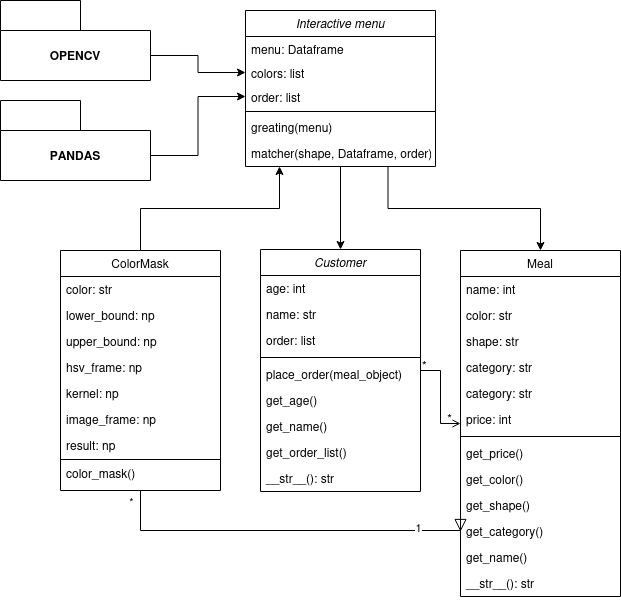

The diagram above was exported from draw.io. Its source (the exported page's mxGraphModel, read from the mxfile embedded in the PNG):
<mxGraphModel dx="1434" dy="778" grid="1" gridSize="10" guides="1" tooltips="1" connect="1" arrows="1" fold="1" page="1" pageScale="1" pageWidth="827" pageHeight="1169" math="0" shadow="0">
  <root>
    <mxCell id="WIyWlLk6GJQsqaUBKTNV-0" />
    <mxCell id="WIyWlLk6GJQsqaUBKTNV-1" parent="WIyWlLk6GJQsqaUBKTNV-0" />
    <mxCell id="zkfFHV4jXpPFQw0GAbJ--0" value="Customer" style="swimlane;fontStyle=2;align=center;verticalAlign=top;childLayout=stackLayout;horizontal=1;startSize=26;horizontalStack=0;resizeParent=1;resizeLast=0;collapsible=1;marginBottom=0;rounded=0;shadow=0;strokeWidth=1;" parent="WIyWlLk6GJQsqaUBKTNV-1" vertex="1">
      <mxGeometry x="360" y="279" width="160" height="242" as="geometry">
        <mxRectangle x="230" y="140" width="160" height="26" as="alternateBounds" />
      </mxGeometry>
    </mxCell>
    <mxCell id="zkfFHV4jXpPFQw0GAbJ--2" value="age: int" style="text;align=left;verticalAlign=top;spacingLeft=4;spacingRight=4;overflow=hidden;rotatable=0;points=[[0,0.5],[1,0.5]];portConstraint=eastwest;rounded=0;shadow=0;html=0;" parent="zkfFHV4jXpPFQw0GAbJ--0" vertex="1">
      <mxGeometry y="26" width="160" height="26" as="geometry" />
    </mxCell>
    <mxCell id="zkfFHV4jXpPFQw0GAbJ--1" value="name: str" style="text;align=left;verticalAlign=top;spacingLeft=4;spacingRight=4;overflow=hidden;rotatable=0;points=[[0,0.5],[1,0.5]];portConstraint=eastwest;" parent="zkfFHV4jXpPFQw0GAbJ--0" vertex="1">
      <mxGeometry y="52" width="160" height="26" as="geometry" />
    </mxCell>
    <mxCell id="zkfFHV4jXpPFQw0GAbJ--3" value="order: list" style="text;align=left;verticalAlign=top;spacingLeft=4;spacingRight=4;overflow=hidden;rotatable=0;points=[[0,0.5],[1,0.5]];portConstraint=eastwest;rounded=0;shadow=0;html=0;" parent="zkfFHV4jXpPFQw0GAbJ--0" vertex="1">
      <mxGeometry y="78" width="160" height="26" as="geometry" />
    </mxCell>
    <mxCell id="zkfFHV4jXpPFQw0GAbJ--4" value="" style="line;html=1;strokeWidth=1;align=left;verticalAlign=middle;spacingTop=-1;spacingLeft=3;spacingRight=3;rotatable=0;labelPosition=right;points=[];portConstraint=eastwest;" parent="zkfFHV4jXpPFQw0GAbJ--0" vertex="1">
      <mxGeometry y="104" width="160" height="8" as="geometry" />
    </mxCell>
    <mxCell id="zkfFHV4jXpPFQw0GAbJ--5" value="place_order(meal_object)" style="text;align=left;verticalAlign=top;spacingLeft=4;spacingRight=4;overflow=hidden;rotatable=0;points=[[0,0.5],[1,0.5]];portConstraint=eastwest;" parent="zkfFHV4jXpPFQw0GAbJ--0" vertex="1">
      <mxGeometry y="112" width="160" height="26" as="geometry" />
    </mxCell>
    <mxCell id="O5aLqvSC1FSAlS--HkQQ-0" value="get_age()" style="text;align=left;verticalAlign=top;spacingLeft=4;spacingRight=4;overflow=hidden;rotatable=0;points=[[0,0.5],[1,0.5]];portConstraint=eastwest;" vertex="1" parent="zkfFHV4jXpPFQw0GAbJ--0">
      <mxGeometry y="138" width="160" height="26" as="geometry" />
    </mxCell>
    <mxCell id="O5aLqvSC1FSAlS--HkQQ-1" value="get_name()" style="text;align=left;verticalAlign=top;spacingLeft=4;spacingRight=4;overflow=hidden;rotatable=0;points=[[0,0.5],[1,0.5]];portConstraint=eastwest;" vertex="1" parent="zkfFHV4jXpPFQw0GAbJ--0">
      <mxGeometry y="164" width="160" height="26" as="geometry" />
    </mxCell>
    <mxCell id="O5aLqvSC1FSAlS--HkQQ-2" value="get_order_list()" style="text;align=left;verticalAlign=top;spacingLeft=4;spacingRight=4;overflow=hidden;rotatable=0;points=[[0,0.5],[1,0.5]];portConstraint=eastwest;" vertex="1" parent="zkfFHV4jXpPFQw0GAbJ--0">
      <mxGeometry y="190" width="160" height="26" as="geometry" />
    </mxCell>
    <mxCell id="O5aLqvSC1FSAlS--HkQQ-3" value="__str__(): str" style="text;align=left;verticalAlign=top;spacingLeft=4;spacingRight=4;overflow=hidden;rotatable=0;points=[[0,0.5],[1,0.5]];portConstraint=eastwest;" vertex="1" parent="zkfFHV4jXpPFQw0GAbJ--0">
      <mxGeometry y="216" width="160" height="26" as="geometry" />
    </mxCell>
    <mxCell id="zkfFHV4jXpPFQw0GAbJ--6" value="ColorMask" style="swimlane;fontStyle=0;align=center;verticalAlign=top;childLayout=stackLayout;horizontal=1;startSize=26;horizontalStack=0;resizeParent=1;resizeLast=0;collapsible=1;marginBottom=0;rounded=0;shadow=0;strokeWidth=1;" parent="WIyWlLk6GJQsqaUBKTNV-1" vertex="1">
      <mxGeometry x="160" y="280" width="160" height="240" as="geometry">
        <mxRectangle x="130" y="380" width="160" height="26" as="alternateBounds" />
      </mxGeometry>
    </mxCell>
    <mxCell id="zkfFHV4jXpPFQw0GAbJ--7" value="color: str" style="text;align=left;verticalAlign=top;spacingLeft=4;spacingRight=4;overflow=hidden;rotatable=0;points=[[0,0.5],[1,0.5]];portConstraint=eastwest;" parent="zkfFHV4jXpPFQw0GAbJ--6" vertex="1">
      <mxGeometry y="26" width="160" height="26" as="geometry" />
    </mxCell>
    <mxCell id="zkfFHV4jXpPFQw0GAbJ--8" value="lower_bound: np" style="text;align=left;verticalAlign=top;spacingLeft=4;spacingRight=4;overflow=hidden;rotatable=0;points=[[0,0.5],[1,0.5]];portConstraint=eastwest;rounded=0;shadow=0;html=0;" parent="zkfFHV4jXpPFQw0GAbJ--6" vertex="1">
      <mxGeometry y="52" width="160" height="26" as="geometry" />
    </mxCell>
    <mxCell id="O5aLqvSC1FSAlS--HkQQ-8" value="upper_bound: np" style="text;align=left;verticalAlign=top;spacingLeft=4;spacingRight=4;overflow=hidden;rotatable=0;points=[[0,0.5],[1,0.5]];portConstraint=eastwest;rounded=0;shadow=0;html=0;" vertex="1" parent="zkfFHV4jXpPFQw0GAbJ--6">
      <mxGeometry y="78" width="160" height="26" as="geometry" />
    </mxCell>
    <mxCell id="O5aLqvSC1FSAlS--HkQQ-12" value="hsv_frame: np&#10;" style="text;align=left;verticalAlign=top;spacingLeft=4;spacingRight=4;overflow=hidden;rotatable=0;points=[[0,0.5],[1,0.5]];portConstraint=eastwest;rounded=0;shadow=0;html=0;" vertex="1" parent="zkfFHV4jXpPFQw0GAbJ--6">
      <mxGeometry y="104" width="160" height="26" as="geometry" />
    </mxCell>
    <mxCell id="O5aLqvSC1FSAlS--HkQQ-11" value="kernel: np" style="text;align=left;verticalAlign=top;spacingLeft=4;spacingRight=4;overflow=hidden;rotatable=0;points=[[0,0.5],[1,0.5]];portConstraint=eastwest;rounded=0;shadow=0;html=0;" vertex="1" parent="zkfFHV4jXpPFQw0GAbJ--6">
      <mxGeometry y="130" width="160" height="26" as="geometry" />
    </mxCell>
    <mxCell id="O5aLqvSC1FSAlS--HkQQ-9" value="image_frame: np" style="text;align=left;verticalAlign=top;spacingLeft=4;spacingRight=4;overflow=hidden;rotatable=0;points=[[0,0.5],[1,0.5]];portConstraint=eastwest;rounded=0;shadow=0;html=0;" vertex="1" parent="zkfFHV4jXpPFQw0GAbJ--6">
      <mxGeometry y="156" width="160" height="26" as="geometry" />
    </mxCell>
    <mxCell id="O5aLqvSC1FSAlS--HkQQ-10" value="result: np" style="text;align=left;verticalAlign=top;spacingLeft=4;spacingRight=4;overflow=hidden;rotatable=0;points=[[0,0.5],[1,0.5]];portConstraint=eastwest;rounded=0;shadow=0;html=0;" vertex="1" parent="zkfFHV4jXpPFQw0GAbJ--6">
      <mxGeometry y="182" width="160" height="26" as="geometry" />
    </mxCell>
    <mxCell id="zkfFHV4jXpPFQw0GAbJ--9" value="" style="line;html=1;strokeWidth=1;align=left;verticalAlign=middle;spacingTop=-1;spacingLeft=3;spacingRight=3;rotatable=0;labelPosition=right;points=[];portConstraint=eastwest;" parent="zkfFHV4jXpPFQw0GAbJ--6" vertex="1">
      <mxGeometry y="208" width="160" height="2" as="geometry" />
    </mxCell>
    <mxCell id="zkfFHV4jXpPFQw0GAbJ--11" value="color_mask()" style="text;align=left;verticalAlign=top;spacingLeft=4;spacingRight=4;overflow=hidden;rotatable=0;points=[[0,0.5],[1,0.5]];portConstraint=eastwest;" parent="zkfFHV4jXpPFQw0GAbJ--6" vertex="1">
      <mxGeometry y="210" width="160" height="26" as="geometry" />
    </mxCell>
    <mxCell id="zkfFHV4jXpPFQw0GAbJ--12" value="" style="endArrow=block;endSize=10;endFill=0;shadow=0;strokeWidth=1;rounded=0;edgeStyle=elbowEdgeStyle;elbow=vertical;entryX=0;entryY=0.5;entryDx=0;entryDy=0;" parent="WIyWlLk6GJQsqaUBKTNV-1" source="zkfFHV4jXpPFQw0GAbJ--6" target="O5aLqvSC1FSAlS--HkQQ-4" edge="1">
      <mxGeometry width="160" relative="1" as="geometry">
        <mxPoint x="180" y="383" as="sourcePoint" />
        <mxPoint x="460" y="680" as="targetPoint" />
        <Array as="points">
          <mxPoint x="410" y="560" />
        </Array>
      </mxGeometry>
    </mxCell>
    <mxCell id="O5aLqvSC1FSAlS--HkQQ-40" value="*" style="edgeLabel;html=1;align=center;verticalAlign=middle;resizable=0;points=[];" vertex="1" connectable="0" parent="zkfFHV4jXpPFQw0GAbJ--12">
      <mxGeometry x="-0.8712" y="-3" relative="1" as="geometry">
        <mxPoint x="-7" y="-13" as="offset" />
      </mxGeometry>
    </mxCell>
    <mxCell id="O5aLqvSC1FSAlS--HkQQ-41" value="&lt;div&gt;1&lt;/div&gt;&lt;div&gt;&lt;br&gt;&lt;/div&gt;" style="edgeLabel;html=1;align=center;verticalAlign=middle;resizable=0;points=[];" vertex="1" connectable="0" parent="zkfFHV4jXpPFQw0GAbJ--12">
      <mxGeometry x="0.7576" y="-3" relative="1" as="geometry">
        <mxPoint as="offset" />
      </mxGeometry>
    </mxCell>
    <mxCell id="zkfFHV4jXpPFQw0GAbJ--17" value="Meal" style="swimlane;fontStyle=0;align=center;verticalAlign=top;childLayout=stackLayout;horizontal=1;startSize=26;horizontalStack=0;resizeParent=1;resizeLast=0;collapsible=1;marginBottom=0;rounded=0;shadow=0;strokeWidth=1;" parent="WIyWlLk6GJQsqaUBKTNV-1" vertex="1">
      <mxGeometry x="560" y="280" width="160" height="346" as="geometry">
        <mxRectangle x="550" y="140" width="160" height="26" as="alternateBounds" />
      </mxGeometry>
    </mxCell>
    <mxCell id="zkfFHV4jXpPFQw0GAbJ--18" value="name: int" style="text;align=left;verticalAlign=top;spacingLeft=4;spacingRight=4;overflow=hidden;rotatable=0;points=[[0,0.5],[1,0.5]];portConstraint=eastwest;" parent="zkfFHV4jXpPFQw0GAbJ--17" vertex="1">
      <mxGeometry y="26" width="160" height="26" as="geometry" />
    </mxCell>
    <mxCell id="zkfFHV4jXpPFQw0GAbJ--19" value="color: str" style="text;align=left;verticalAlign=top;spacingLeft=4;spacingRight=4;overflow=hidden;rotatable=0;points=[[0,0.5],[1,0.5]];portConstraint=eastwest;rounded=0;shadow=0;html=0;" parent="zkfFHV4jXpPFQw0GAbJ--17" vertex="1">
      <mxGeometry y="52" width="160" height="26" as="geometry" />
    </mxCell>
    <mxCell id="zkfFHV4jXpPFQw0GAbJ--20" value="shape: str" style="text;align=left;verticalAlign=top;spacingLeft=4;spacingRight=4;overflow=hidden;rotatable=0;points=[[0,0.5],[1,0.5]];portConstraint=eastwest;rounded=0;shadow=0;html=0;" parent="zkfFHV4jXpPFQw0GAbJ--17" vertex="1">
      <mxGeometry y="78" width="160" height="26" as="geometry" />
    </mxCell>
    <mxCell id="O5aLqvSC1FSAlS--HkQQ-13" value="category: str" style="text;align=left;verticalAlign=top;spacingLeft=4;spacingRight=4;overflow=hidden;rotatable=0;points=[[0,0.5],[1,0.5]];portConstraint=eastwest;rounded=0;shadow=0;html=0;" vertex="1" parent="zkfFHV4jXpPFQw0GAbJ--17">
      <mxGeometry y="104" width="160" height="26" as="geometry" />
    </mxCell>
    <mxCell id="zkfFHV4jXpPFQw0GAbJ--21" value="category: str" style="text;align=left;verticalAlign=top;spacingLeft=4;spacingRight=4;overflow=hidden;rotatable=0;points=[[0,0.5],[1,0.5]];portConstraint=eastwest;rounded=0;shadow=0;html=0;" parent="zkfFHV4jXpPFQw0GAbJ--17" vertex="1">
      <mxGeometry y="130" width="160" height="26" as="geometry" />
    </mxCell>
    <mxCell id="zkfFHV4jXpPFQw0GAbJ--22" value="price: int" style="text;align=left;verticalAlign=top;spacingLeft=4;spacingRight=4;overflow=hidden;rotatable=0;points=[[0,0.5],[1,0.5]];portConstraint=eastwest;rounded=0;shadow=0;html=0;" parent="zkfFHV4jXpPFQw0GAbJ--17" vertex="1">
      <mxGeometry y="156" width="160" height="26" as="geometry" />
    </mxCell>
    <mxCell id="zkfFHV4jXpPFQw0GAbJ--23" value="" style="line;html=1;strokeWidth=1;align=left;verticalAlign=middle;spacingTop=-1;spacingLeft=3;spacingRight=3;rotatable=0;labelPosition=right;points=[];portConstraint=eastwest;" parent="zkfFHV4jXpPFQw0GAbJ--17" vertex="1">
      <mxGeometry y="182" width="160" height="8" as="geometry" />
    </mxCell>
    <mxCell id="zkfFHV4jXpPFQw0GAbJ--24" value="get_price()" style="text;align=left;verticalAlign=top;spacingLeft=4;spacingRight=4;overflow=hidden;rotatable=0;points=[[0,0.5],[1,0.5]];portConstraint=eastwest;" parent="zkfFHV4jXpPFQw0GAbJ--17" vertex="1">
      <mxGeometry y="190" width="160" height="26" as="geometry" />
    </mxCell>
    <mxCell id="zkfFHV4jXpPFQw0GAbJ--25" value="get_color()" style="text;align=left;verticalAlign=top;spacingLeft=4;spacingRight=4;overflow=hidden;rotatable=0;points=[[0,0.5],[1,0.5]];portConstraint=eastwest;" parent="zkfFHV4jXpPFQw0GAbJ--17" vertex="1">
      <mxGeometry y="216" width="160" height="26" as="geometry" />
    </mxCell>
    <mxCell id="O5aLqvSC1FSAlS--HkQQ-5" value="get_shape()" style="text;align=left;verticalAlign=top;spacingLeft=4;spacingRight=4;overflow=hidden;rotatable=0;points=[[0,0.5],[1,0.5]];portConstraint=eastwest;" vertex="1" parent="zkfFHV4jXpPFQw0GAbJ--17">
      <mxGeometry y="242" width="160" height="26" as="geometry" />
    </mxCell>
    <mxCell id="O5aLqvSC1FSAlS--HkQQ-4" value="get_category()" style="text;align=left;verticalAlign=top;spacingLeft=4;spacingRight=4;overflow=hidden;rotatable=0;points=[[0,0.5],[1,0.5]];portConstraint=eastwest;" vertex="1" parent="zkfFHV4jXpPFQw0GAbJ--17">
      <mxGeometry y="268" width="160" height="26" as="geometry" />
    </mxCell>
    <mxCell id="O5aLqvSC1FSAlS--HkQQ-6" value="get_name()" style="text;align=left;verticalAlign=top;spacingLeft=4;spacingRight=4;overflow=hidden;rotatable=0;points=[[0,0.5],[1,0.5]];portConstraint=eastwest;" vertex="1" parent="zkfFHV4jXpPFQw0GAbJ--17">
      <mxGeometry y="294" width="160" height="26" as="geometry" />
    </mxCell>
    <mxCell id="O5aLqvSC1FSAlS--HkQQ-7" value="__str__(): str" style="text;align=left;verticalAlign=top;spacingLeft=4;spacingRight=4;overflow=hidden;rotatable=0;points=[[0,0.5],[1,0.5]];portConstraint=eastwest;" vertex="1" parent="zkfFHV4jXpPFQw0GAbJ--17">
      <mxGeometry y="320" width="160" height="26" as="geometry" />
    </mxCell>
    <mxCell id="zkfFHV4jXpPFQw0GAbJ--26" value="" style="endArrow=open;shadow=0;strokeWidth=1;rounded=0;endFill=1;edgeStyle=elbowEdgeStyle;elbow=horizontal;" parent="WIyWlLk6GJQsqaUBKTNV-1" source="zkfFHV4jXpPFQw0GAbJ--0" target="zkfFHV4jXpPFQw0GAbJ--17" edge="1">
      <mxGeometry x="0.5" y="41" relative="1" as="geometry">
        <mxPoint x="360" y="372" as="sourcePoint" />
        <mxPoint x="520" y="372" as="targetPoint" />
        <mxPoint x="-40" y="32" as="offset" />
      </mxGeometry>
    </mxCell>
    <mxCell id="zkfFHV4jXpPFQw0GAbJ--27" value="*" style="resizable=0;align=left;verticalAlign=bottom;labelBackgroundColor=none;fontSize=12;" parent="zkfFHV4jXpPFQw0GAbJ--26" connectable="0" vertex="1">
      <mxGeometry x="-1" relative="1" as="geometry">
        <mxPoint y="4" as="offset" />
      </mxGeometry>
    </mxCell>
    <mxCell id="zkfFHV4jXpPFQw0GAbJ--28" value="*" style="resizable=0;align=right;verticalAlign=bottom;labelBackgroundColor=none;fontSize=12;" parent="zkfFHV4jXpPFQw0GAbJ--26" connectable="0" vertex="1">
      <mxGeometry x="1" relative="1" as="geometry">
        <mxPoint x="-7" y="4" as="offset" />
      </mxGeometry>
    </mxCell>
    <mxCell id="O5aLqvSC1FSAlS--HkQQ-43" style="edgeStyle=orthogonalEdgeStyle;rounded=0;orthogonalLoop=1;jettySize=auto;html=1;exitX=0.75;exitY=1;exitDx=0;exitDy=0;entryX=0.5;entryY=0;entryDx=0;entryDy=0;" edge="1" parent="WIyWlLk6GJQsqaUBKTNV-1" source="O5aLqvSC1FSAlS--HkQQ-15" target="zkfFHV4jXpPFQw0GAbJ--17">
      <mxGeometry relative="1" as="geometry" />
    </mxCell>
    <mxCell id="O5aLqvSC1FSAlS--HkQQ-45" style="edgeStyle=orthogonalEdgeStyle;rounded=0;orthogonalLoop=1;jettySize=auto;html=1;exitX=0.5;exitY=1;exitDx=0;exitDy=0;entryX=0.5;entryY=0;entryDx=0;entryDy=0;" edge="1" parent="WIyWlLk6GJQsqaUBKTNV-1" source="O5aLqvSC1FSAlS--HkQQ-15" target="zkfFHV4jXpPFQw0GAbJ--0">
      <mxGeometry relative="1" as="geometry" />
    </mxCell>
    <mxCell id="O5aLqvSC1FSAlS--HkQQ-15" value="Interactive menu" style="swimlane;fontStyle=2;align=center;verticalAlign=top;childLayout=stackLayout;horizontal=1;startSize=26;horizontalStack=0;resizeParent=1;resizeLast=0;collapsible=1;marginBottom=0;rounded=0;shadow=0;strokeWidth=1;" vertex="1" parent="WIyWlLk6GJQsqaUBKTNV-1">
      <mxGeometry x="345" y="40" width="190" height="156" as="geometry">
        <mxRectangle x="230" y="140" width="160" height="26" as="alternateBounds" />
      </mxGeometry>
    </mxCell>
    <mxCell id="O5aLqvSC1FSAlS--HkQQ-16" value="menu: Dataframe" style="text;align=left;verticalAlign=top;spacingLeft=4;spacingRight=4;overflow=hidden;rotatable=0;points=[[0,0.5],[1,0.5]];portConstraint=eastwest;" vertex="1" parent="O5aLqvSC1FSAlS--HkQQ-15">
      <mxGeometry y="26" width="190" height="24" as="geometry" />
    </mxCell>
    <mxCell id="O5aLqvSC1FSAlS--HkQQ-26" value="colors: list" style="text;align=left;verticalAlign=top;spacingLeft=4;spacingRight=4;overflow=hidden;rotatable=0;points=[[0,0.5],[1,0.5]];portConstraint=eastwest;" vertex="1" parent="O5aLqvSC1FSAlS--HkQQ-15">
      <mxGeometry y="50" width="190" height="24" as="geometry" />
    </mxCell>
    <mxCell id="O5aLqvSC1FSAlS--HkQQ-25" value="order: list" style="text;align=left;verticalAlign=top;spacingLeft=4;spacingRight=4;overflow=hidden;rotatable=0;points=[[0,0.5],[1,0.5]];portConstraint=eastwest;" vertex="1" parent="O5aLqvSC1FSAlS--HkQQ-15">
      <mxGeometry y="74" width="190" height="24" as="geometry" />
    </mxCell>
    <mxCell id="O5aLqvSC1FSAlS--HkQQ-19" value="" style="line;html=1;strokeWidth=1;align=left;verticalAlign=middle;spacingTop=-1;spacingLeft=3;spacingRight=3;rotatable=0;labelPosition=right;points=[];portConstraint=eastwest;" vertex="1" parent="O5aLqvSC1FSAlS--HkQQ-15">
      <mxGeometry y="98" width="190" height="6" as="geometry" />
    </mxCell>
    <mxCell id="O5aLqvSC1FSAlS--HkQQ-20" value="greating(menu)" style="text;align=left;verticalAlign=top;spacingLeft=4;spacingRight=4;overflow=hidden;rotatable=0;points=[[0,0.5],[1,0.5]];portConstraint=eastwest;" vertex="1" parent="O5aLqvSC1FSAlS--HkQQ-15">
      <mxGeometry y="104" width="190" height="26" as="geometry" />
    </mxCell>
    <mxCell id="O5aLqvSC1FSAlS--HkQQ-21" value="matcher(shape, Dataframe, order)&#10;" style="text;align=left;verticalAlign=top;spacingLeft=4;spacingRight=4;overflow=hidden;rotatable=0;points=[[0,0.5],[1,0.5]];portConstraint=eastwest;" vertex="1" parent="O5aLqvSC1FSAlS--HkQQ-15">
      <mxGeometry y="130" width="190" height="26" as="geometry" />
    </mxCell>
    <mxCell id="O5aLqvSC1FSAlS--HkQQ-37" style="edgeStyle=orthogonalEdgeStyle;rounded=0;orthogonalLoop=1;jettySize=auto;html=1;exitX=0;exitY=0;exitDx=150;exitDy=55;exitPerimeter=0;entryX=0;entryY=0.5;entryDx=0;entryDy=0;" edge="1" parent="WIyWlLk6GJQsqaUBKTNV-1" source="O5aLqvSC1FSAlS--HkQQ-34" target="O5aLqvSC1FSAlS--HkQQ-26">
      <mxGeometry relative="1" as="geometry" />
    </mxCell>
    <mxCell id="O5aLqvSC1FSAlS--HkQQ-34" value="OPENCV" style="shape=folder;fontStyle=1;tabWidth=80;tabHeight=30;tabPosition=left;html=1;boundedLbl=1;whiteSpace=wrap;" vertex="1" parent="WIyWlLk6GJQsqaUBKTNV-1">
      <mxGeometry x="100" y="30" width="150" height="80" as="geometry" />
    </mxCell>
    <mxCell id="O5aLqvSC1FSAlS--HkQQ-38" style="edgeStyle=orthogonalEdgeStyle;rounded=0;orthogonalLoop=1;jettySize=auto;html=1;exitX=0;exitY=0;exitDx=150;exitDy=55;exitPerimeter=0;entryX=0;entryY=0.5;entryDx=0;entryDy=0;" edge="1" parent="WIyWlLk6GJQsqaUBKTNV-1" source="O5aLqvSC1FSAlS--HkQQ-35" target="O5aLqvSC1FSAlS--HkQQ-25">
      <mxGeometry relative="1" as="geometry" />
    </mxCell>
    <mxCell id="O5aLqvSC1FSAlS--HkQQ-35" value="PANDAS" style="shape=folder;fontStyle=1;tabWidth=80;tabHeight=30;tabPosition=left;html=1;boundedLbl=1;whiteSpace=wrap;" vertex="1" parent="WIyWlLk6GJQsqaUBKTNV-1">
      <mxGeometry x="100" y="130" width="150" height="80" as="geometry" />
    </mxCell>
    <mxCell id="O5aLqvSC1FSAlS--HkQQ-46" style="edgeStyle=orthogonalEdgeStyle;rounded=0;orthogonalLoop=1;jettySize=auto;html=1;exitX=0.5;exitY=0;exitDx=0;exitDy=0;entryX=0.179;entryY=1;entryDx=0;entryDy=0;entryPerimeter=0;" edge="1" parent="WIyWlLk6GJQsqaUBKTNV-1" source="zkfFHV4jXpPFQw0GAbJ--6" target="O5aLqvSC1FSAlS--HkQQ-21">
      <mxGeometry relative="1" as="geometry" />
    </mxCell>
  </root>
</mxGraphModel>